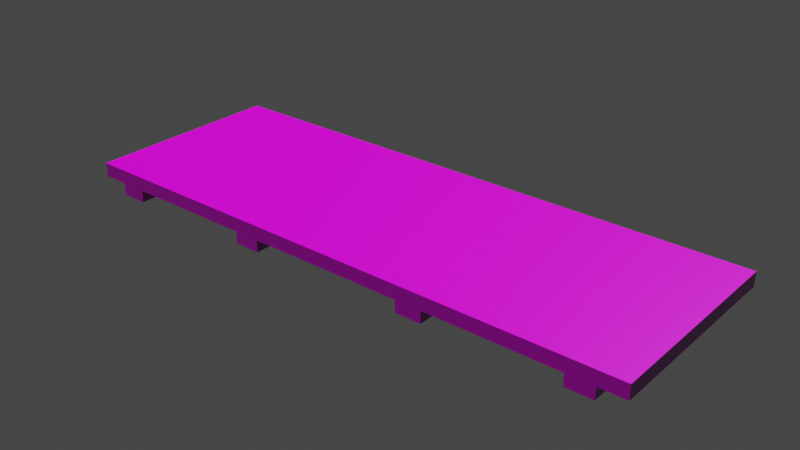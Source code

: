 # Source: Shelf.blend  (saved by Blender 2.91.10; exported with 4.5.12 LTS)
import bpy
from mathutils import Matrix  # noqa: F401  (used for matrix-valued properties, if any)

bpy.ops.wm.read_factory_settings(use_empty=True)
scene = bpy.context.scene
scene.name = 'Scene'

# ---- collections
col_collection = bpy.data.collections.new('Collection'); scene.collection.children.link(col_collection)

# ---- images (referenced by path relative to the original .blend; pixels are not part of the script)
import os
ASSET_DIR = os.environ.get("B2B_ASSET_DIR", "")  # directory of the original .blend (textures are referenced by path, not embedded)
HERE = os.path.dirname(os.path.abspath(__file__))  # packed textures are extracted next to this script under _unpacked/

def load_image(name, relpath, width, height, colorspace="sRGB"):
    """Load a texture the original file referenced (path relative to the .blend, or extracted next to this script)."""
    p = next((c for c in (os.path.join(HERE, relpath), os.path.join(ASSET_DIR, relpath)) if relpath and os.path.exists(c)), "")
    if p:
        img = bpy.data.images.load(p, check_existing=True)
        img.name = name
    else:  # same state as the original file: an image datablock whose file is absent (Cycles renders it pink)
        img = bpy.data.images.new(name, width, height)
        img.source = "FILE"
        img.filepath = "//" + (relpath or name)
    img.colorspace_settings.name = colorspace
    return img
img_wood035_2k_displacement_jpg = load_image('Wood035_2K_Displacement.jpg', 'Wood035_2K_Displacement.jpg', 1024, 1024, 'Non-Color')
img_wood035_2k_color_jpg = load_image('Wood035_2K_Color.jpg', 'Wood035_2K_Color.jpg', 1024, 1024, 'sRGB')
img_wood035_2k_roughness_jpg = load_image('Wood035_2K_Roughness.jpg', 'Wood035_2K_Roughness.jpg', 1024, 1024, 'Non-Color')
img_wood035_2k_normal_jpg = load_image('Wood035_2K_Normal.jpg', 'Wood035_2K_Normal.jpg', 1024, 1024, 'Non-Color')

# ---- materials (node trees are filled in below, after node groups)
mat_wood = bpy.data.materials.new('Wood')
mat_wood.use_transparent_shadow = False

# ---- material node trees
mat_wood.use_nodes = True; mat_wood.node_tree.nodes.clear()
_N = mat_wood.node_tree.nodes; _L = mat_wood.node_tree.links
n0 = _N.new('ShaderNodeOutputMaterial'); n0.name = 'Material Output'; n0.location = (300, 300)
n1 = _N.new('ShaderNodeBsdfPrincipled'); n1.name = 'Principled BSDF'; n1.location = (10, 300)
n1.distribution = 'GGX'
n1.subsurface_method = 'BURLEY'
n1.inputs[3].default_value = 1.45
n1.inputs[27].default_value = (0.0, 0.0, 0.0, 1.0)
n1.inputs[28].default_value = 1.0
n2 = _N.new('ShaderNodeTexImage'); n2.name = 'Image Texture'; n2.location = (88, -870)
n2.label = 'Displacement'
n2.image = img_wood035_2k_displacement_jpg
n3 = _N.new('ShaderNodeDisplacement'); n3.name = 'Displacement'; n3.location = (10, -260)
n3.inputs[2].default_value = 1.0
n4 = _N.new('ShaderNodeTexImage'); n4.name = 'Image Texture.001'; n4.location = (88, -30)
n4.label = 'Base Color'
n4.image = img_wood035_2k_color_jpg
n5 = _N.new('ShaderNodeTexImage'); n5.name = 'Image Texture.002'; n5.location = (88, -310)
n5.label = 'Roughness'
n5.image = img_wood035_2k_roughness_jpg
n6 = _N.new('ShaderNodeTexImage'); n6.name = 'Image Texture.003'; n6.location = (88, -590)
n6.label = 'Normal'
n6.image = img_wood035_2k_normal_jpg
n7 = _N.new('ShaderNodeNormalMap'); n7.name = 'Normal Map'; n7.location = (-240, -60)
n8 = _N.new('ShaderNodeMapping'); n8.name = 'Mapping'; n8.location = (230, -30)
n9 = _N.new('NodeReroute'); n9.name = 'Reroute'; n9.location = (38, -586)
n9.width = 16
n9.socket_idname = 'NodeSocketVector'
n10 = _N.new('ShaderNodeTexCoord'); n10.name = 'Texture Coordinate'; n10.location = (30, -30)
n11 = _N.new('NodeFrame'); n11.name = 'Frame'; n11.location = (-1270, 330)
n11.label = 'Mapping'
n11.width = 400
n12 = _N.new('NodeFrame'); n12.name = 'Frame.001'; n12.location = (-628, 530)
n12.label = 'Textures'
n12.width = 358
n2.parent = n12
n4.parent = n12
n5.parent = n12
n6.parent = n12
n8.parent = n11
n9.parent = n12
n10.parent = n11
_L.new(n1.outputs[0], n0.inputs[0])
_L.new(n2.outputs[0], n3.inputs[0])
_L.new(n3.outputs[0], n0.inputs[2])
_L.new(n4.outputs[0], n1.inputs[0])
_L.new(n5.outputs[0], n1.inputs[2])
_L.new(n6.outputs[0], n7.inputs[1])
_L.new(n7.outputs[0], n1.inputs[5])
_L.new(n9.outputs[0], n4.inputs[0])
_L.new(n9.outputs[0], n5.inputs[0])
_L.new(n9.outputs[0], n6.inputs[0])
_L.new(n9.outputs[0], n2.inputs[0])
_L.new(n8.outputs[0], n9.inputs[0])
_L.new(n10.outputs[2], n8.inputs[0])
n0.is_active_output = True

# ---- world
world_world = bpy.data.worlds.new('World'); scene.world = world_world
world_world.use_nodes = True; world_world.node_tree.nodes.clear()
_N = world_world.node_tree.nodes; _L = world_world.node_tree.links
n0 = _N.new('ShaderNodeOutputWorld'); n0.name = 'World Output'; n0.location = (300, 300)
n1 = _N.new('ShaderNodeBackground'); n1.name = 'Background'; n1.location = (10, 300)
n1.inputs[0].default_value = (0.05088, 0.05088, 0.05088, 1.0)
_L.new(n1.outputs[0], n0.inputs[0])
n0.is_active_output = True
world_world.color = (0.05088, 0.05088, 0.05088)
world_world.use_sun_shadow = False
world_world.sun_shadow_jitter_overblur = 0.0

# ---- meshes
me_plane = bpy.data.meshes.new('Plane')
me_plane.from_pydata([(-1.0, -1.0, 0.0), (1.0, -1.0, 0.0), (-1.0, 1.0, 0.0), (1.0, 1.0, 0.0), (-1.0, -1.0, 0.1397), (1.0, -1.0, 0.1397), (-1.0, 1.0, 0.1397), (1.0, 1.0, 0.1397), (-0.9091, -1.0, 0.0), (-0.8182, -1.0, 0.0), (-0.7273, -1.0, 0.0), (-0.6364, -1.0, 0.0), (-0.5455, -1.0, 0.0), (-0.4545, -1.0, 0.0), (-0.3636, -1.0, 0.0), (-0.2727, -1.0, 0.0), (-0.1818, -1.0, 0.0), (-0.09091, -1.0, 0.0), (5.215e-08, -1.0, 0.0), (0.09091, -1.0, 0.0), (0.1818, -1.0, 0.0), (0.2727, -1.0, 0.0), (0.3636, -1.0, 0.0), (0.4545, -1.0, 0.0), (0.5455, -1.0, 0.0), (0.6364, -1.0, 0.0), (0.7273, -1.0, 0.0), (0.8182, -1.0, 0.0), (0.9091, -1.0, 0.0), (0.9091, 1.0, 0.0), (0.8182, 1.0, 0.0), (0.7273, 1.0, 0.0), (0.6364, 1.0, 0.0), (0.5455, 1.0, 0.0), (0.4545, 1.0, 0.0), (0.3636, 1.0, 0.0), (0.2727, 1.0, 0.0), (0.1818, 1.0, 0.0), (0.09091, 1.0, 0.0), (-5.215e-08, 1.0, 0.0), (-0.09091, 1.0, 0.0), (-0.1818, 1.0, 0.0), (-0.2727, 1.0, 0.0), (-0.3636, 1.0, 0.0), (-0.4545, 1.0, 0.0), (-0.5455, 1.0, 0.0), (-0.6364, 1.0, 0.0), (-0.7273, 1.0, 0.0), (-0.8182, 1.0, 0.0), (-0.9091, 1.0, 0.0), (-0.9091, -1.0, 0.1397), (-0.8182, -1.0, 0.1397), (-0.7273, -1.0, 0.1397), (-0.6364, -1.0, 0.1397), (-0.5455, -1.0, 0.1397), (-0.4545, -1.0, 0.1397), (-0.3636, -1.0, 0.1397), (-0.2727, -1.0, 0.1397), (-0.1818, -1.0, 0.1397), (-0.09091, -1.0, 0.1397), (5.215e-08, -1.0, 0.1397), (0.09091, -1.0, 0.1397), (0.1818, -1.0, 0.1397), (0.2727, -1.0, 0.1397), (0.3636, -1.0, 0.1397), (0.4545, -1.0, 0.1397), (0.5455, -1.0, 0.1397), (0.6364, -1.0, 0.1397), (0.7273, -1.0, 0.1397), (0.8182, -1.0, 0.1397), (0.9091, -1.0, 0.1397), (0.9091, 1.0, 0.1397), (0.8182, 1.0, 0.1397), (0.7273, 1.0, 0.1397), (0.6364, 1.0, 0.1397), (0.5455, 1.0, 0.1397), (0.4545, 1.0, 0.1397), (0.3636, 1.0, 0.1397), (0.2727, 1.0, 0.1397), (0.1818, 1.0, 0.1397), (0.09091, 1.0, 0.1397), (-5.215e-08, 1.0, 0.1397), (-0.09091, 1.0, 0.1397), (-0.1818, 1.0, 0.1397), (-0.2727, 1.0, 0.1397), (-0.3636, 1.0, 0.1397), (-0.4545, 1.0, 0.1397), (-0.5455, 1.0, 0.1397), (-0.6364, 1.0, 0.1397), (-0.7273, 1.0, 0.1397), (-0.8182, 1.0, 0.1397), (-0.9091, 1.0, 0.1397), (-0.9091, -1.0, -0.1181), (-0.8182, -1.0, -0.1181), (-0.3636, -1.0, -0.1181), (-0.2727, -1.0, -0.1181), (0.2727, -1.0, -0.1181), (0.3636, -1.0, -0.1181), (0.8182, -1.0, -0.1181), (0.9091, -1.0, -0.1181), (0.9091, 1.0, -0.1181), (0.8182, 1.0, -0.1181), (0.3636, 1.0, -0.1181), (0.2727, 1.0, -0.1181), (-0.2727, 1.0, -0.1181), (-0.3636, 1.0, -0.1181), (-0.8182, 1.0, -0.1181), (-0.9091, 1.0, -0.1181)], [], [(28, 29, 3, 1), (70, 5, 7, 71), (1, 3, 7, 5), (2, 0, 4, 6), (49, 2, 6, 91), (28, 1, 5, 70), (0, 8, 50, 4), (8, 9, 51, 50), (9, 10, 52, 51), (10, 11, 53, 52), (11, 12, 54, 53), (12, 13, 55, 54), (13, 14, 56, 55), (14, 15, 57, 56), (15, 16, 58, 57), (16, 17, 59, 58), (17, 18, 60, 59), (18, 19, 61, 60), (19, 20, 62, 61), (20, 21, 63, 62), (21, 22, 64, 63), (22, 23, 65, 64), (23, 24, 66, 65), (24, 25, 67, 66), (25, 26, 68, 67), (26, 27, 69, 68), (27, 28, 70, 69), (3, 29, 71, 7), (29, 30, 72, 71), (30, 31, 73, 72), (31, 32, 74, 73), (32, 33, 75, 74), (33, 34, 76, 75), (34, 35, 77, 76), (35, 36, 78, 77), (36, 37, 79, 78), (37, 38, 80, 79), (38, 39, 81, 80), (39, 40, 82, 81), (40, 41, 83, 82), (41, 42, 84, 83), (42, 43, 85, 84), (43, 44, 86, 85), (44, 45, 87, 86), (45, 46, 88, 87), (46, 47, 89, 88), (47, 48, 90, 89), (48, 49, 91, 90), (4, 50, 91, 6), (50, 51, 90, 91), (51, 52, 89, 90), (52, 53, 88, 89), (53, 54, 87, 88), (54, 55, 86, 87), (55, 56, 85, 86), (56, 57, 84, 85), (57, 58, 83, 84), (58, 59, 82, 83), (59, 60, 81, 82), (60, 61, 80, 81), (61, 62, 79, 80), (62, 63, 78, 79), (63, 64, 77, 78), (64, 65, 76, 77), (65, 66, 75, 76), (66, 67, 74, 75), (67, 68, 73, 74), (68, 69, 72, 73), (69, 70, 71, 72), (0, 2, 49, 8), (21, 36, 103, 96), (9, 48, 47, 10), (10, 47, 46, 11), (11, 46, 45, 12), (12, 45, 44, 13), (13, 44, 43, 14), (29, 28, 99, 100), (15, 42, 41, 16), (16, 41, 40, 17), (17, 40, 39, 18), (18, 39, 38, 19), (19, 38, 37, 20), (20, 37, 36, 21), (49, 48, 106, 107), (22, 35, 34, 23), (23, 34, 33, 24), (24, 33, 32, 25), (25, 32, 31, 26), (26, 31, 30, 27), (27, 30, 101, 98), (92, 107, 106, 93), (94, 105, 104, 95), (96, 103, 102, 97), (98, 101, 100, 99), (14, 43, 105, 94), (28, 27, 98, 99), (43, 42, 104, 105), (35, 22, 97, 102), (36, 35, 102, 103), (42, 15, 95, 104), (8, 49, 107, 92), (22, 21, 96, 97), (15, 14, 94, 95), (30, 29, 100, 101), (48, 9, 93, 106), (9, 8, 92, 93)])
_k = set([(0, 2), (0, 8), (1, 3), (1, 28), (2, 49), (3, 29), (4, 6), (4, 50), (5, 7), (5, 70), (6, 91), (7, 71), (8, 49), (8, 92), (9, 10), (9, 48), (9, 93), (10, 11), (11, 12), (12, 13), (13, 14), (14, 43), (14, 94), (15, 16), (15, 42), (15, 95), (16, 17), (17, 18), (18, 19), (19, 20), (20, 21), (21, 36), (22, 23), (22, 35), (23, 24), (24, 25), (25, 26), (26, 27), (27, 30), (28, 29), (29, 100), (30, 31), (30, 101), (31, 32), (32, 33), (33, 34), (34, 35), (35, 102), (36, 37), (36, 103), (37, 38), (38, 39), (39, 40), (40, 41), (41, 42), (42, 104), (43, 44), (43, 105), (44, 45), (45, 46), (46, 47), (47, 48), (48, 106), (49, 107), (50, 51), (51, 52), (52, 53), (53, 54), (54, 55), (55, 56), (56, 57), (57, 58), (58, 59), (59, 60), (60, 61), (61, 62), (62, 63), (63, 64), (64, 65), (65, 66), (66, 67), (67, 68), (68, 69), (69, 70), (71, 72), (72, 73), (73, 74), (74, 75), (75, 76), (76, 77), (77, 78), (78, 79), (79, 80), (80, 81), (81, 82), (82, 83), (83, 84), (84, 85), (85, 86), (86, 87), (87, 88), (88, 89), (89, 90), (90, 91), (92, 93), (92, 107), (93, 106), (94, 95), (94, 105), (95, 104), (96, 103), (97, 102), (98, 101), (99, 100), (100, 101), (102, 103), (104, 105), (106, 107)])
me_plane.attributes.new('sharp_edge', 'BOOLEAN', 'EDGE').data.foreach_set('value', [ (min(e.vertices), max(e.vertices)) in _k for e in me_plane.edges])
_uv = me_plane.uv_layers.new(name='UVMap')
_uv.uv.foreach_set('vector', [0.9545, 0.0, 0.9545, 1.0, 1.0, 1.0, 1.0, 0.0, 0.9545, 0.0, 1.0, 0.0, 1.0, 1.0, 0.9545, 1.0, 0.0, 0.477, 1.0, 0.477, 1.0, 0.5469, 0.0, 0.5469, 1.0, 0.477, 0.0, 0.477, 0.0, 0.5469, 1.0, 0.5469, 0.04545, 0.477, 0.0, 0.477, 0.0, 0.5469, 0.04545, 0.5469, 0.9545, 0.477, 1.0, 0.477, 1.0, 0.5469, 0.9545, 0.5469, 0.0, 0.477, 0.04545, 0.477, 0.04545, 0.5469, 0.0, 0.5469, 0.04545, 0.477, 0.09091, 0.477, 0.09091, 0.5469, 0.04545, 0.5469, 0.09091, 0.477, 0.1364, 0.477, 0.1364, 0.5469, 0.09091, 0.5469, 0.1364, 0.477, 0.1818, 0.477, 0.1818, 0.5469, 0.1364, 0.5469, 0.1818, 0.477, 0.2273, 0.477, 0.2273, 0.5469, 0.1818, 0.5469, 0.2273, 0.477, 0.2727, 0.477, 0.2727, 0.5469, 0.2273, 0.5469, 0.2727, 0.477, 0.3182, 0.477, 0.3182, 0.5469, 0.2727, 0.5469, 0.3182, 0.477, 0.3636, 0.477, 0.3636, 0.5469, 0.3182, 0.5469, 0.3636, 0.477, 0.4091, 0.477, 0.4091, 0.5469, 0.3636, 0.5469, 0.4091, 0.477, 0.4545, 0.477, 0.4545, 0.5469, 0.4091, 0.5469, 0.4545, 0.477, 0.5, 0.477, 0.5, 0.5469, 0.4545, 0.5469, 0.5, 0.477, 0.5455, 0.477, 0.5455, 0.5469, 0.5, 0.5469, 0.5455, 0.477, 0.5909, 0.477, 0.5909, 0.5469, 0.5455, 0.5469, 0.5909, 0.477, 0.6364, 0.477, 0.6364, 0.5469, 0.5909, 0.5469, 0.6364, 0.477, 0.6818, 0.477, 0.6818, 0.5469, 0.6364, 0.5469, 0.6818, 0.477, 0.7273, 0.477, 0.7273, 0.5469, 0.6818, 0.5469, 0.7273, 0.477, 0.7727, 0.477, 0.7727, 0.5469, 0.7273, 0.5469, 0.7727, 0.477, 0.8182, 0.477, 0.8182, 0.5469, 0.7727, 0.5469, 0.8182, 0.477, 0.8636, 0.477, 0.8636, 0.5469, 0.8182, 0.5469, 0.8636, 0.477, 0.9091, 0.477, 0.9091, 0.5469, 0.8636, 0.5469, 0.9091, 0.477, 0.9545, 0.477, 0.9545, 0.5469, 0.9091, 0.5469, 1.0, 0.477, 0.9545, 0.477, 0.9545, 0.5469, 1.0, 0.5469, 0.9545, 0.477, 0.9091, 0.477, 0.9091, 0.5469, 0.9545, 0.5469, 0.9091, 0.477, 0.8636, 0.477, 0.8636, 0.5469, 0.9091, 0.5469, 0.8636, 0.477, 0.8182, 0.477, 0.8182, 0.5469, 0.8636, 0.5469, 0.8182, 0.477, 0.7727, 0.477, 0.7727, 0.5469, 0.8182, 0.5469, 0.7727, 0.477, 0.7273, 0.477, 0.7273, 0.5469, 0.7727, 0.5469, 0.7273, 0.477, 0.6818, 0.477, 0.6818, 0.5469, 0.7273, 0.5469, 0.6818, 0.477, 0.6364, 0.477, 0.6364, 0.5469, 0.6818, 0.5469, 0.6364, 0.477, 0.5909, 0.477, 0.5909, 0.5469, 0.6364, 0.5469, 0.5909, 0.477, 0.5455, 0.477, 0.5455, 0.5469, 0.5909, 0.5469, 0.5455, 0.477, 0.5, 0.477, 0.5, 0.5469, 0.5455, 0.5469, 0.5, 0.477, 0.4545, 0.477, 0.4545, 0.5469, 0.5, 0.5469, 0.4545, 0.477, 0.4091, 0.477, 0.4091, 0.5469, 0.4545, 0.5469, 0.4091, 0.477, 0.3636, 0.477, 0.3636, 0.5469, 0.4091, 0.5469, 0.3636, 0.477, 0.3182, 0.477, 0.3182, 0.5469, 0.3636, 0.5469, 0.3182, 0.477, 0.2727, 0.477, 0.2727, 0.5469, 0.3182, 0.5469, 0.2727, 0.477, 0.2273, 0.477, 0.2273, 0.5469, 0.2727, 0.5469, 0.2273, 0.477, 0.1818, 0.477, 0.1818, 0.5469, 0.2273, 0.5469, 0.1818, 0.477, 0.1364, 0.477, 0.1364, 0.5469, 0.1818, 0.5469, 0.1364, 0.477, 0.09091, 0.477, 0.09091, 0.5469, 0.1364, 0.5469, 0.09091, 0.477, 0.04545, 0.477, 0.04545, 0.5469, 0.09091, 0.5469, 0.0, 0.0, 0.04545, 0.0, 0.04545, 1.0, 0.0, 1.0, 0.04545, 0.0, 0.09091, 0.0, 0.09091, 1.0, 0.04545, 1.0, 0.09091, 0.0, 0.1364, 0.0, 0.1364, 1.0, 0.09091, 1.0, 0.1364, 0.0, 0.1818, 0.0, 0.1818, 1.0, 0.1364, 1.0, 0.1818, 0.0, 0.2273, 0.0, 0.2273, 1.0, 0.1818, 1.0, 0.2273, 0.0, 0.2727, 0.0, 0.2727, 1.0, 0.2273, 1.0, 0.2727, 0.0, 0.3182, 0.0, 0.3182, 1.0, 0.2727, 1.0, 0.3182, 0.0, 0.3636, 0.0, 0.3636, 1.0, 0.3182, 1.0, 0.3636, 0.0, 0.4091, 0.0, 0.4091, 1.0, 0.3636, 1.0, 0.4091, 0.0, 0.4545, 0.0, 0.4545, 1.0, 0.4091, 1.0, 0.4545, 0.0, 0.5, 0.0, 0.5, 1.0, 0.4545, 1.0, 0.5, 0.0, 0.5455, 0.0, 0.5455, 1.0, 0.5, 1.0, 0.5455, 0.0, 0.5909, 0.0, 0.5909, 1.0, 0.5455, 1.0, 0.5909, 0.0, 0.6364, 0.0, 0.6364, 1.0, 0.5909, 1.0, 0.6364, 0.0, 0.6818, 0.0, 0.6818, 1.0, 0.6364, 1.0, 0.6818, 0.0, 0.7273, 0.0, 0.7273, 1.0, 0.6818, 1.0, 0.7273, 0.0, 0.7727, 0.0, 0.7727, 1.0, 0.7273, 1.0, 0.7727, 0.0, 0.8182, 0.0, 0.8182, 1.0, 0.7727, 1.0, 0.8182, 0.0, 0.8636, 0.0, 0.8636, 1.0, 0.8182, 1.0, 0.8636, 0.0, 0.9091, 0.0, 0.9091, 1.0, 0.8636, 1.0, 0.9091, 0.0, 0.9545, 0.0, 0.9545, 1.0, 0.9091, 1.0, 0.0, 0.0, 0.0, 1.0, 0.04545, 1.0, 0.04545, 0.0, 0.0, 0.477, 1.0, 0.477, 1.0, 0.418, 0.0, 0.418, 0.09091, 0.0, 0.09091, 1.0, 0.1364, 1.0, 0.1364, 0.0, 0.1364, 0.0, 0.1364, 1.0, 0.1818, 1.0, 0.1818, 0.0, 0.1818, 0.0, 0.1818, 1.0, 0.2273, 1.0, 0.2273, 0.0, 0.2273, 0.0, 0.2273, 1.0, 0.2727, 1.0, 0.2727, 0.0, 0.2727, 0.0, 0.2727, 1.0, 0.3182, 1.0, 0.3182, 0.0, 1.0, 0.477, 0.0, 0.477, 0.0, 0.418, 1.0, 0.418, 0.3636, 0.0, 0.3636, 1.0, 0.4091, 1.0, 0.4091, 0.0, 0.4091, 0.0, 0.4091, 1.0, 0.4545, 1.0, 0.4545, 0.0, 0.4545, 0.0, 0.4545, 1.0, 0.5, 1.0, 0.5, 0.0, 0.5, 0.0, 0.5, 1.0, 0.5455, 1.0, 0.5455, 0.0, 0.5455, 0.0, 0.5455, 1.0, 0.5909, 1.0, 0.5909, 0.0, 0.5909, 0.0, 0.5909, 1.0, 0.6364, 1.0, 0.6364, 0.0, 0.04545, 0.477, 0.09091, 0.477, 0.09091, 0.418, 0.04545, 0.418, 0.6818, 0.0, 0.6818, 1.0, 0.7273, 1.0, 0.7273, 0.0, 0.7273, 0.0, 0.7273, 1.0, 0.7727, 1.0, 0.7727, 0.0, 0.7727, 0.0, 0.7727, 1.0, 0.8182, 1.0, 0.8182, 0.0, 0.8182, 0.0, 0.8182, 1.0, 0.8636, 1.0, 0.8636, 0.0, 0.8636, 0.0, 0.8636, 1.0, 0.9091, 1.0, 0.9091, 0.0, 0.0, 0.477, 1.0, 0.477, 1.0, 0.418, 0.0, 0.418, 0.04545, 0.0, 0.04545, 1.0, 0.09091, 1.0, 0.09091, 0.0, 0.3182, 0.0, 0.3182, 1.0, 0.3636, 1.0, 0.3636, 0.0, 0.6364, 0.0, 0.6364, 1.0, 0.6818, 1.0, 0.6818, 0.0, 0.9091, 0.0, 0.9091, 1.0, 0.9545, 1.0, 0.9545, 0.0, 0.0, 0.477, 1.0, 0.477, 1.0, 0.418, 0.0, 0.418, 0.9545, 0.477, 0.9091, 0.477, 0.9091, 0.418, 0.9545, 0.418, 0.3182, 0.477, 0.3636, 0.477, 0.3636, 0.418, 0.3182, 0.418, 1.0, 0.477, 0.0, 0.477, 0.0, 0.418, 1.0, 0.418, 0.6364, 0.477, 0.6818, 0.477, 0.6818, 0.418, 0.6364, 0.418, 1.0, 0.477, 0.0, 0.477, 0.0, 0.418, 1.0, 0.418, 0.0, 0.477, 1.0, 0.477, 1.0, 0.418, 0.0, 0.418, 0.6818, 0.477, 0.6364, 0.477, 0.6364, 0.418, 0.6818, 0.418, 0.3636, 0.477, 0.3182, 0.477, 0.3182, 0.418, 0.3636, 0.418, 0.9091, 0.477, 0.9545, 0.477, 0.9545, 0.418, 0.9091, 0.418, 1.0, 0.477, 0.0, 0.477, 0.0, 0.418, 1.0, 0.418, 0.09091, 0.477, 0.04545, 0.477, 0.04545, 0.418, 0.09091, 0.418])
me_plane.materials.append(mat_wood)
me_plane.use_remesh_fix_poles = True
me_plane.use_remesh_preserve_attributes = False
me_plane.use_mirror_vertex_groups = False
me_plane.update()

# ---- objects
ob_plane = bpy.data.objects.new('Plane', me_plane)

# ---- transforms, parenting, visibility, modifiers, constraints
ob_plane.location = (0.0, 0.0, 0.0)
ob_plane.scale = (2.857, 1.0, 1.0)
ob_plane.lineart.crease_threshold = 0.0

# ---- collection membership
col_collection.objects.link(ob_plane)

# ---- scene / render settings (as saved in the file)
scene.frame_start = 1; scene.frame_end = 250; scene.frame_set(1)
scene.render.engine = 'BLENDER_EEVEE_NEXT'
scene.cycles.use_denoising = False
scene.cycles.samples = 128
scene.cycles.sampling_pattern = 'TABULATED_SOBOL'
scene.cycles.use_adaptive_sampling = False
scene.cycles.use_light_tree = False
scene.view_settings.view_transform = 'Filmic'
bpy.context.view_layer.update()

# ---- added for rendering (the .blend has no active camera and no usable light): camera, sun
cam_auto = bpy.data.cameras.new('AutoCamera')
cam_auto.lens = 50.0
cam_auto.sensor_width = 36.0
cam_auto.clip_end = 1000.0
ob_auto_camera = bpy.data.objects.new('AutoCamera', cam_auto)
scene.collection.objects.link(ob_auto_camera)
ob_auto_camera.location = (5.60689, -6.72827, 4.49634)
ob_auto_camera.rotation_euler = (1.09748, -7.21219e-08, 0.694738)
scene.camera = ob_auto_camera
light_auto_sun = bpy.data.lights.new('AutoSun', 'SUN')
light_auto_sun.energy = 3.0
light_auto_sun.angle = 0.0523599
ob_auto_sun = bpy.data.objects.new('AutoSun', light_auto_sun)
scene.collection.objects.link(ob_auto_sun)
ob_auto_sun.rotation_euler = (0.872665, 0.174533, 0.523599)
bpy.context.view_layer.update()
